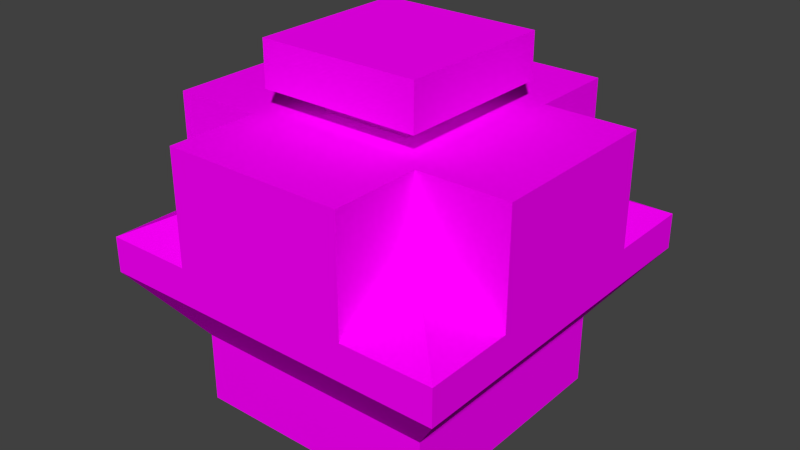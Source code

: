 # Source: fluid_drier.blend  (saved by Blender 2.74.0; exported with 4.5.12 LTS)
import bpy
from mathutils import Matrix  # noqa: F401  (used for matrix-valued properties, if any)

bpy.ops.wm.read_factory_settings(use_empty=True)
scene = bpy.context.scene
scene.name = 'Scene'

# ---- collections
col_collection_1 = bpy.data.collections.new('Collection 1'); scene.collection.children.link(col_collection_1)

# ---- images (referenced by path relative to the original .blend; pixels are not part of the script)
import os
ASSET_DIR = os.environ.get("B2B_ASSET_DIR", "")  # directory of the original .blend (textures are referenced by path, not embedded)
HERE = os.path.dirname(os.path.abspath(__file__))  # packed textures are extracted next to this script under _unpacked/

def load_image(name, relpath, width, height, colorspace="sRGB"):
    """Load a texture the original file referenced (path relative to the .blend, or extracted next to this script)."""
    p = next((c for c in (os.path.join(HERE, relpath), os.path.join(ASSET_DIR, relpath)) if relpath and os.path.exists(c)), "")
    if p:
        img = bpy.data.images.load(p, check_existing=True)
        img.name = name
    else:  # same state as the original file: an image datablock whose file is absent (Cycles renders it pink)
        img = bpy.data.images.new(name, width, height)
        img.source = "FILE"
        img.filepath = "//" + (relpath or name)
    img.colorspace_settings.name = colorspace
    return img
img_conveyor_png_001 = load_image('conveyor.png.001', 'conveyor.png', 1024, 1024, 'sRGB')

# ---- materials (node trees are filled in below, after node groups)
mat_conveyor = bpy.data.materials.new('Conveyor')
mat_conveyor.alpha_threshold = 0.0
mat_conveyor.roughness = 0.5
mat_conveyor.line_color = (0.0, 0.0, 0.0, 1.0)

# ---- material node trees
mat_conveyor.use_nodes = True; mat_conveyor.node_tree.nodes.clear()
_N = mat_conveyor.node_tree.nodes; _L = mat_conveyor.node_tree.links
n0 = _N.new('ShaderNodeTexImage'); n0.name = 'Image Texture'; n0.location = (-203, 346)
n0.width = 150
n0.image = img_conveyor_png_001
n0.interpolation = 'Closest'
n1 = _N.new('ShaderNodeBsdfDiffuse'); n1.name = 'Diffuse BSDF'; n1.location = (62, 391)
n2 = _N.new('ShaderNodeMixShader'); n2.name = 'Mix Shader'; n2.location = (282, 174)
n3 = _N.new('ShaderNodeOutputMaterial'); n3.name = 'Material Output'; n3.location = (470, 157)
n3.width = 120
n4 = _N.new('ShaderNodeBsdfTransparent'); n4.name = 'Transparent BSDF'; n4.location = (-106, 3)
_L.new(n0.outputs[0], n1.inputs[0])
_L.new(n0.outputs[1], n2.inputs[0])
_L.new(n4.outputs[0], n2.inputs[1])
_L.new(n1.outputs[0], n2.inputs[2])
_L.new(n2.outputs[0], n3.inputs[0])
n3.is_active_output = True

# ---- world
world_world = bpy.data.worlds.new('World'); scene.world = world_world
world_world.color = (0.05088, 0.05088, 0.05088)
world_world.use_sun_shadow = False
world_world.sun_shadow_jitter_overblur = 0.0
world_world.cycles.sampling_method = 'MANUAL'
world_world.cycles.sample_map_resolution = 256

# ---- meshes
me_pfmdl = bpy.data.meshes.new('pfmdl')
me_pfmdl.from_pydata([(-0.125, -0.125, -0.125), (-0.125, -0.125, 0.125), (0.125, -0.125, -0.125), (0.125, -0.125, 0.125), (-0.125, -0.375, -0.125), (-0.125, -0.375, 0.125), (0.125, -0.375, 0.125), (0.125, -0.375, -0.125), (0.225, -0.5, -0.225), (0.225, -0.5, 0.225), (-0.225, -0.5, 0.225), (-0.225, -0.5, -0.225), (-0.225, -0.375, -0.225), (-0.225, -0.375, 0.225), (0.225, -0.375, 0.225), (0.225, -0.375, -0.225)], [], [(0, 2, 7, 4), (3, 1, 5, 6), (2, 3, 6, 7), (1, 0, 4, 5), (9, 10, 11, 8), (14, 13, 10, 9), (15, 14, 9, 8), (14, 15, 12, 13), (12, 15, 8, 11), (13, 12, 11, 10)])
_uv = me_pfmdl.uv_layers.new(name='UVMap')
_uv.uv.foreach_set('vector', [0.8906, 0.8828, 0.9102, 0.8828, 0.9102, 0.8945, 0.8906, 0.8945, 0.9297, 0.8828, 0.9492, 0.8828, 0.9492, 0.8945, 0.9297, 0.8945, 0.9102, 0.8828, 0.9297, 0.8828, 0.9297, 0.8945, 0.9102, 0.8945, 0.8711, 0.8828, 0.8906, 0.8828, 0.8906, 0.8945, 0.8711, 0.8945, 0.8789, 0.8477, 0.8438, 0.8477, 0.8438, 0.8125, 0.8789, 0.8125, 0.8789, 0.8555, 0.8438, 0.8555, 0.8438, 0.8477, 0.8789, 0.8477, 0.8867, 0.8125, 0.8867, 0.8477, 0.8789, 0.8477, 0.8789, 0.8125, 0.9961, 0.8594, 0.9961, 0.8945, 0.9609, 0.8945, 0.9609, 0.8594, 0.8438, 0.8047, 0.8789, 0.8047, 0.8789, 0.8125, 0.8438, 0.8125, 0.8359, 0.8477, 0.8359, 0.8125, 0.8438, 0.8125, 0.8438, 0.8477])
me_pfmdl.materials.append(mat_conveyor)
me_pfmdl.use_remesh_preserve_volume = False
me_pfmdl.use_remesh_preserve_attributes = False
me_pfmdl.use_mirror_vertex_groups = False
me_pfmdl.update()
me_cchmdl = bpy.data.meshes.new('cchmdl')
me_cchmdl.from_pydata([(0.5, -0.5, 0.0), (0.85, -0.15, 0.0), (0.85, -0.85, 0.0), (1.0, 5.96e-08, 0.5), (1.0, -1.0, 0.5), (1.0, 5.96e-08, 0.4), (1.0, -1.0, 0.4), (0.85, -0.15, 0.2), (0.85, -0.85, 0.2), (0.75, -0.25, 0.625), (0.75, -0.75, 0.625), (0.75, -0.75, 0.8125), (0.5, -0.5, 0.8125), (0.75, -0.25, 0.8125), (1.0, -0.25, 0.5), (1.0, -0.25, 0.8125), (1.0, -0.75, 0.8125), (1.0, -0.75, 0.5)], [], [(7, 8, 2, 1), (0, 1, 2), (5, 6, 8, 7), (3, 4, 6, 5), (4, 3, 9, 10), (13, 12, 11), (17, 14, 15, 16), (13, 11, 16, 15), (9, 13, 15, 14), (11, 10, 17, 16)])
_uv = me_cchmdl.uv_layers.new(name='UVMap')
_uv.uv.foreach_set('vector', [0.8047, 0.6953, 0.8047, 0.6328, 0.8242, 0.6328, 0.8242, 0.6953, 0.8555, 0.6641, 0.8242, 0.6953, 0.8242, 0.6328, 0.7695, 0.7109, 0.7695, 0.6172, 0.8047, 0.6328, 0.8047, 0.6953, 0.7578, 0.7109, 0.7578, 0.6172, 0.7695, 0.6172, 0.7695, 0.7109, 0.9258, 0.6172, 0.9258, 0.7109, 0.9141, 0.7031, 0.9141, 0.6289, 0.7422, 0.7539, 0.7266, 0.7695, 0.7109, 0.7539, 0.625, 0.7266, 0.6875, 0.7266, 0.6875, 0.7656, 0.625, 0.7656, 0.7422, 0.7539, 0.7109, 0.7539, 0.7109, 0.7383, 0.7422, 0.7383, 0.7539, 0.7539, 0.7422, 0.7539, 0.7422, 0.7383, 0.7617, 0.7383, 0.7109, 0.7539, 0.6992, 0.7539, 0.6914, 0.7383, 0.7109, 0.7383])
me_cchmdl.materials.append(mat_conveyor)
me_cchmdl.use_remesh_preserve_volume = False
me_cchmdl.use_remesh_preserve_attributes = False
me_cchmdl.use_mirror_vertex_groups = False
me_cchmdl.update()

# ---- objects
ob_flangepz = bpy.data.objects.new('FlangePZ', me_pfmdl)
ob_mirrorobject45deg = bpy.data.objects.new('MirrorObject45Deg', None)
ob_chute = bpy.data.objects.new('Chute', me_cchmdl)

# ---- transforms, parenting, visibility, modifiers, constraints
ob_flangepz.location = (0.5, -0.5, 0.5)
ob_flangepz.rotation_euler = (-1.571, 1.192e-08, 4.712)
ob_flangepz.lineart.crease_threshold = 0.0
ob_mirrorobject45deg.location = (0.5, -0.5, 0.5)
ob_mirrorobject45deg.rotation_euler = (0.0, 0.0, 0.7854)
ob_mirrorobject45deg.empty_image_offset = (0.0, 0.0)
ob_mirrorobject45deg.hide_viewport = True
ob_mirrorobject45deg.lineart.crease_threshold = 0.0
ob_chute.location = (0.0, 0.0, 0.0)
ob_chute.lineart.crease_threshold = 0.0
_m = ob_chute.modifiers.new('Mirror', 'MIRROR')
_m.use_axis = (True, True, False)
_m.mirror_object = ob_mirrorobject45deg

# ---- collection membership
col_collection_1.objects.link(ob_flangepz)
col_collection_1.objects.link(ob_mirrorobject45deg)
col_collection_1.objects.link(ob_chute)

# ---- scene / render settings (as saved in the file)
scene.frame_start = 1; scene.frame_end = 250; scene.frame_set(1)
scene.render.engine = 'CYCLES'
scene.render.resolution_percentage = 50
scene.render.dither_intensity = 0.0
scene.cycles.use_denoising = False
scene.cycles.samples = 10
scene.cycles.sampling_pattern = 'TABULATED_SOBOL'
scene.cycles.light_sampling_threshold = 0.0
scene.cycles.use_adaptive_sampling = False
scene.cycles.use_light_tree = False
scene.cycles.blur_glossy = 0.0
scene.cycles.pixel_filter_type = 'GAUSSIAN'
scene.cycles.sample_clamp_indirect = 0.0
scene.view_settings.view_transform = 'Standard'
bpy.context.view_layer.update()

# ---- added for rendering (the .blend has no active camera and no usable light): camera, sun
cam_auto = bpy.data.cameras.new('AutoCamera')
cam_auto.lens = 50.0
cam_auto.sensor_width = 36.0
cam_auto.clip_end = 1000.0
ob_auto_camera = bpy.data.objects.new('AutoCamera', cam_auto)
scene.collection.objects.link(ob_auto_camera)
ob_auto_camera.location = (2.10254, -2.42304, 1.78203)
ob_auto_camera.rotation_euler = (1.09748, -7.21219e-08, 0.694738)
scene.camera = ob_auto_camera
light_auto_sun = bpy.data.lights.new('AutoSun', 'SUN')
light_auto_sun.energy = 3.0
light_auto_sun.angle = 0.0523599
ob_auto_sun = bpy.data.objects.new('AutoSun', light_auto_sun)
scene.collection.objects.link(ob_auto_sun)
ob_auto_sun.rotation_euler = (0.872665, 0.174533, 0.523599)
bpy.context.view_layer.update()

